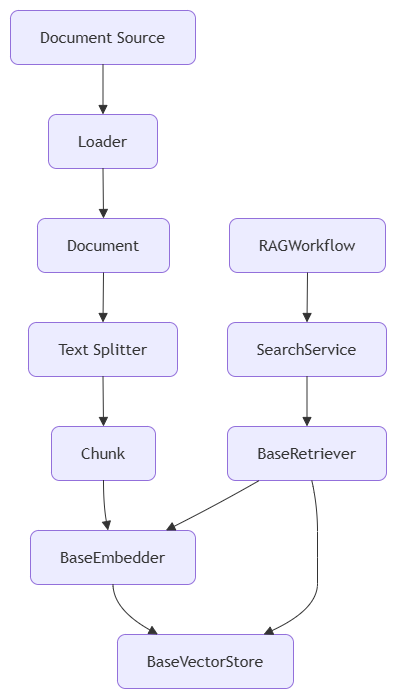

The diagram above was exported from draw.io. Its source (the exported page's mxGraphModel, read from the mxfile embedded in the PNG):
<mxGraphModel dx="1324" dy="1520" grid="1" gridSize="10" guides="1" tooltips="1" connect="1" arrows="1" fold="1" page="1" pageScale="1" pageWidth="827" pageHeight="1169" math="0" shadow="0">
  <root>
    <mxCell id="0" />
    <mxCell id="1" parent="0" />
    <UserObject label="" mermaidData="{&#10;  &quot;data&quot;: &quot;flowchart TD\n\nSource[Document Source]\n\nLoader[Loader]\n\nDocument[Document]\n\nChunker[Text Splitter]\n\nChunk[Chunk]\n\nEmbedder[BaseEmbedder]\n\nVectorStore[BaseVectorStore]\n\nRetriever[BaseRetriever]\n\nSearch[SearchService]\n\nWorkflow[RAGWorkflow]\n\nSource --&gt; Loader\nLoader --&gt; Document\nDocument --&gt; Chunker\nChunker --&gt; Chunk\nChunk --&gt; Embedder\nEmbedder --&gt; VectorStore\n\nWorkflow --&gt; Search\nSearch --&gt; Retriever\nRetriever --&gt; Embedder\nRetriever --&gt; VectorStore&quot;,&#10;  &quot;config&quot;: null&#10;}" id="_CIS97EtbWJAc1K7_11d-114">
      <mxCell connectable="0" parent="1" style="group;transparentBounds=1;editIcon=1;lockedGroup=0;groupPadding=10;rounded=1;" vertex="1">
        <mxGeometry as="geometry" />
      </mxCell>
    </UserObject>
    <UserObject label="Document Source" mermaidId="n:Source" mermaidBaseStyle="html=1;whiteSpace=wrap;strokeWidth=1;fillColor=light-dark(#ECECFF,#1f2020);strokeColor=light-dark(#9370DB,#cccccc);fontColor=light-dark(#333333,#cccccc);fontFamily=Trebuchet MS,Verdana,Arial,sans-serif;fontSize=16;" mermaidBaseValue="Document Source" id="_CIS97EtbWJAc1K7_11d-115">
      <mxCell parent="_CIS97EtbWJAc1K7_11d-114" style="html=1;whiteSpace=wrap;strokeWidth=1;fillColor=light-dark(#ECECFF,#1f2020);strokeColor=light-dark(#9370DB,#cccccc);fontColor=light-dark(#333333,#cccccc);fontFamily=Trebuchet MS,Verdana,Arial,sans-serif;fontSize=16;rounded=1;" vertex="1">
        <mxGeometry height="54" width="185" x="30" y="30" as="geometry" />
      </mxCell>
    </UserObject>
    <UserObject label="Loader" mermaidId="n:Loader" mermaidBaseStyle="html=1;whiteSpace=wrap;strokeWidth=1;fillColor=light-dark(#ECECFF,#1f2020);strokeColor=light-dark(#9370DB,#cccccc);fontColor=light-dark(#333333,#cccccc);fontFamily=Trebuchet MS,Verdana,Arial,sans-serif;fontSize=16;" mermaidBaseValue="Loader" id="_CIS97EtbWJAc1K7_11d-116">
      <mxCell parent="_CIS97EtbWJAc1K7_11d-114" style="html=1;whiteSpace=wrap;strokeWidth=1;fillColor=light-dark(#ECECFF,#1f2020);strokeColor=light-dark(#9370DB,#cccccc);fontColor=light-dark(#333333,#cccccc);fontFamily=Trebuchet MS,Verdana,Arial,sans-serif;fontSize=16;rounded=1;" vertex="1">
        <mxGeometry height="54" width="109" x="68" y="134" as="geometry" />
      </mxCell>
    </UserObject>
    <UserObject label="Document" mermaidId="n:Document" mermaidBaseStyle="html=1;whiteSpace=wrap;strokeWidth=1;fillColor=light-dark(#ECECFF,#1f2020);strokeColor=light-dark(#9370DB,#cccccc);fontColor=light-dark(#333333,#cccccc);fontFamily=Trebuchet MS,Verdana,Arial,sans-serif;fontSize=16;" mermaidBaseValue="Document" id="_CIS97EtbWJAc1K7_11d-117">
      <mxCell parent="_CIS97EtbWJAc1K7_11d-114" style="html=1;whiteSpace=wrap;strokeWidth=1;fillColor=light-dark(#ECECFF,#1f2020);strokeColor=light-dark(#9370DB,#cccccc);fontColor=light-dark(#333333,#cccccc);fontFamily=Trebuchet MS,Verdana,Arial,sans-serif;fontSize=16;rounded=1;" vertex="1">
        <mxGeometry height="54" width="132" x="57" y="238" as="geometry" />
      </mxCell>
    </UserObject>
    <UserObject label="Text Splitter" mermaidId="n:Chunker" mermaidBaseStyle="html=1;whiteSpace=wrap;strokeWidth=1;fillColor=light-dark(#ECECFF,#1f2020);strokeColor=light-dark(#9370DB,#cccccc);fontColor=light-dark(#333333,#cccccc);fontFamily=Trebuchet MS,Verdana,Arial,sans-serif;fontSize=16;" mermaidBaseValue="Text Splitter" id="_CIS97EtbWJAc1K7_11d-118">
      <mxCell parent="_CIS97EtbWJAc1K7_11d-114" style="html=1;whiteSpace=wrap;strokeWidth=1;fillColor=light-dark(#ECECFF,#1f2020);strokeColor=light-dark(#9370DB,#cccccc);fontColor=light-dark(#333333,#cccccc);fontFamily=Trebuchet MS,Verdana,Arial,sans-serif;fontSize=16;rounded=1;" vertex="1">
        <mxGeometry height="54" width="149" x="48" y="342" as="geometry" />
      </mxCell>
    </UserObject>
    <UserObject label="Chunk" mermaidId="n:Chunk" mermaidBaseStyle="html=1;whiteSpace=wrap;strokeWidth=1;fillColor=light-dark(#ECECFF,#1f2020);strokeColor=light-dark(#9370DB,#cccccc);fontColor=light-dark(#333333,#cccccc);fontFamily=Trebuchet MS,Verdana,Arial,sans-serif;fontSize=16;" mermaidBaseValue="Chunk" id="_CIS97EtbWJAc1K7_11d-119">
      <mxCell parent="_CIS97EtbWJAc1K7_11d-114" style="html=1;whiteSpace=wrap;strokeWidth=1;fillColor=light-dark(#ECECFF,#1f2020);strokeColor=light-dark(#9370DB,#cccccc);fontColor=light-dark(#333333,#cccccc);fontFamily=Trebuchet MS,Verdana,Arial,sans-serif;fontSize=16;rounded=1;" vertex="1">
        <mxGeometry height="54" width="104" x="71" y="446" as="geometry" />
      </mxCell>
    </UserObject>
    <UserObject label="BaseEmbedder" mermaidId="n:Embedder" mermaidBaseStyle="html=1;whiteSpace=wrap;strokeWidth=1;fillColor=light-dark(#ECECFF,#1f2020);strokeColor=light-dark(#9370DB,#cccccc);fontColor=light-dark(#333333,#cccccc);fontFamily=Trebuchet MS,Verdana,Arial,sans-serif;fontSize=16;" mermaidBaseValue="BaseEmbedder" id="_CIS97EtbWJAc1K7_11d-120">
      <mxCell parent="_CIS97EtbWJAc1K7_11d-114" style="html=1;whiteSpace=wrap;strokeWidth=1;fillColor=light-dark(#ECECFF,#1f2020);strokeColor=light-dark(#9370DB,#cccccc);fontColor=light-dark(#333333,#cccccc);fontFamily=Trebuchet MS,Verdana,Arial,sans-serif;fontSize=16;rounded=1;" vertex="1">
        <mxGeometry height="54" width="165" x="50" y="550" as="geometry" />
      </mxCell>
    </UserObject>
    <UserObject label="BaseVectorStore" mermaidId="n:VectorStore" mermaidBaseStyle="html=1;whiteSpace=wrap;strokeWidth=1;fillColor=light-dark(#ECECFF,#1f2020);strokeColor=light-dark(#9370DB,#cccccc);fontColor=light-dark(#333333,#cccccc);fontFamily=Trebuchet MS,Verdana,Arial,sans-serif;fontSize=16;" mermaidBaseValue="BaseVectorStore" id="_CIS97EtbWJAc1K7_11d-121">
      <mxCell parent="_CIS97EtbWJAc1K7_11d-114" style="html=1;whiteSpace=wrap;strokeWidth=1;fillColor=light-dark(#ECECFF,#1f2020);strokeColor=light-dark(#9370DB,#cccccc);fontColor=light-dark(#333333,#cccccc);fontFamily=Trebuchet MS,Verdana,Arial,sans-serif;fontSize=16;rounded=1;" vertex="1">
        <mxGeometry height="54" width="176" x="137" y="654" as="geometry" />
      </mxCell>
    </UserObject>
    <UserObject label="BaseRetriever" mermaidId="n:Retriever" mermaidBaseStyle="html=1;whiteSpace=wrap;strokeWidth=1;fillColor=light-dark(#ECECFF,#1f2020);strokeColor=light-dark(#9370DB,#cccccc);fontColor=light-dark(#333333,#cccccc);fontFamily=Trebuchet MS,Verdana,Arial,sans-serif;fontSize=16;" mermaidBaseValue="BaseRetriever" id="_CIS97EtbWJAc1K7_11d-122">
      <mxCell parent="_CIS97EtbWJAc1K7_11d-114" style="html=1;whiteSpace=wrap;strokeWidth=1;fillColor=light-dark(#ECECFF,#1f2020);strokeColor=light-dark(#9370DB,#cccccc);fontColor=light-dark(#333333,#cccccc);fontFamily=Trebuchet MS,Verdana,Arial,sans-serif;fontSize=16;rounded=1;" vertex="1">
        <mxGeometry height="54" width="159" x="247" y="446" as="geometry" />
      </mxCell>
    </UserObject>
    <UserObject label="SearchService" mermaidId="n:Search" mermaidBaseStyle="html=1;whiteSpace=wrap;strokeWidth=1;fillColor=light-dark(#ECECFF,#1f2020);strokeColor=light-dark(#9370DB,#cccccc);fontColor=light-dark(#333333,#cccccc);fontFamily=Trebuchet MS,Verdana,Arial,sans-serif;fontSize=16;" mermaidBaseValue="SearchService" id="_CIS97EtbWJAc1K7_11d-123">
      <mxCell parent="_CIS97EtbWJAc1K7_11d-114" style="html=1;whiteSpace=wrap;strokeWidth=1;fillColor=light-dark(#ECECFF,#1f2020);strokeColor=light-dark(#9370DB,#cccccc);fontColor=light-dark(#333333,#cccccc);fontFamily=Trebuchet MS,Verdana,Arial,sans-serif;fontSize=16;rounded=1;" vertex="1">
        <mxGeometry height="54" width="159" x="247" y="342" as="geometry" />
      </mxCell>
    </UserObject>
    <UserObject label="RAGWorkflow" mermaidId="n:Workflow" mermaidBaseStyle="html=1;whiteSpace=wrap;strokeWidth=1;fillColor=light-dark(#ECECFF,#1f2020);strokeColor=light-dark(#9370DB,#cccccc);fontColor=light-dark(#333333,#cccccc);fontFamily=Trebuchet MS,Verdana,Arial,sans-serif;fontSize=16;" mermaidBaseValue="RAGWorkflow" id="_CIS97EtbWJAc1K7_11d-124">
      <mxCell parent="_CIS97EtbWJAc1K7_11d-114" style="html=1;whiteSpace=wrap;strokeWidth=1;fillColor=light-dark(#ECECFF,#1f2020);strokeColor=light-dark(#9370DB,#cccccc);fontColor=light-dark(#333333,#cccccc);fontFamily=Trebuchet MS,Verdana,Arial,sans-serif;fontSize=16;rounded=1;" vertex="1">
        <mxGeometry height="54" width="156" x="249" y="238" as="geometry" />
      </mxCell>
    </UserObject>
    <UserObject label="" mermaidId="e:Source-&gt;Loader#0" mermaidBaseStyle="curved=1;startArrow=none;endArrow=block;endSize=7;strokeColor=light-dark(#333333,#cccccc);exitX=0.5;exitY=1;entryX=0.5;entryY=0;" mermaidBaseValue="" id="_CIS97EtbWJAc1K7_11d-125">
      <mxCell edge="1" parent="_CIS97EtbWJAc1K7_11d-114" source="_CIS97EtbWJAc1K7_11d-115" style="curved=1;startArrow=none;endArrow=block;endSize=7;strokeColor=light-dark(#333333,#cccccc);exitX=0.5;exitY=1;entryX=0.5;entryY=0;rounded=1;" target="_CIS97EtbWJAc1K7_11d-116">
        <mxGeometry relative="1" as="geometry">
          <Array as="points" />
        </mxGeometry>
      </mxCell>
    </UserObject>
    <UserObject label="" mermaidId="e:Loader-&gt;Document#0" mermaidBaseStyle="curved=1;startArrow=none;endArrow=block;endSize=7;strokeColor=light-dark(#333333,#cccccc);exitX=0.5;exitY=1;entryX=0.5;entryY=0;" mermaidBaseValue="" id="_CIS97EtbWJAc1K7_11d-126">
      <mxCell edge="1" parent="_CIS97EtbWJAc1K7_11d-114" source="_CIS97EtbWJAc1K7_11d-116" style="curved=1;startArrow=none;endArrow=block;endSize=7;strokeColor=light-dark(#333333,#cccccc);exitX=0.5;exitY=1;entryX=0.5;entryY=0;rounded=1;" target="_CIS97EtbWJAc1K7_11d-117">
        <mxGeometry relative="1" as="geometry">
          <Array as="points" />
        </mxGeometry>
      </mxCell>
    </UserObject>
    <UserObject label="" mermaidId="e:Document-&gt;Chunker#0" mermaidBaseStyle="curved=1;startArrow=none;endArrow=block;endSize=7;strokeColor=light-dark(#333333,#cccccc);exitX=0.5;exitY=1;entryX=0.5;entryY=0;" mermaidBaseValue="" id="_CIS97EtbWJAc1K7_11d-127">
      <mxCell edge="1" parent="_CIS97EtbWJAc1K7_11d-114" source="_CIS97EtbWJAc1K7_11d-117" style="curved=1;startArrow=none;endArrow=block;endSize=7;strokeColor=light-dark(#333333,#cccccc);exitX=0.5;exitY=1;entryX=0.5;entryY=0;rounded=1;" target="_CIS97EtbWJAc1K7_11d-118">
        <mxGeometry relative="1" as="geometry">
          <Array as="points" />
        </mxGeometry>
      </mxCell>
    </UserObject>
    <UserObject label="" mermaidId="e:Chunker-&gt;Chunk#0" mermaidBaseStyle="curved=1;startArrow=none;endArrow=block;endSize=7;strokeColor=light-dark(#333333,#cccccc);exitX=0.5;exitY=1;entryX=0.5;entryY=0;" mermaidBaseValue="" id="_CIS97EtbWJAc1K7_11d-128">
      <mxCell edge="1" parent="_CIS97EtbWJAc1K7_11d-114" source="_CIS97EtbWJAc1K7_11d-118" style="curved=1;startArrow=none;endArrow=block;endSize=7;strokeColor=light-dark(#333333,#cccccc);exitX=0.5;exitY=1;entryX=0.5;entryY=0;rounded=1;" target="_CIS97EtbWJAc1K7_11d-119">
        <mxGeometry relative="1" as="geometry">
          <Array as="points" />
        </mxGeometry>
      </mxCell>
    </UserObject>
    <UserObject label="" mermaidId="e:Chunk-&gt;Embedder#0" mermaidBaseStyle="curved=1;startArrow=none;endArrow=block;endSize=7;strokeColor=light-dark(#333333,#cccccc);exitX=0.5;exitY=1;entryX=0.47;entryY=0;" mermaidBaseValue="" id="_CIS97EtbWJAc1K7_11d-129">
      <mxCell edge="1" parent="_CIS97EtbWJAc1K7_11d-114" source="_CIS97EtbWJAc1K7_11d-119" style="curved=1;startArrow=none;endArrow=block;endSize=7;strokeColor=light-dark(#333333,#cccccc);exitX=0.5;exitY=1;entryX=0.47;entryY=0;rounded=1;" target="_CIS97EtbWJAc1K7_11d-120">
        <mxGeometry relative="1" as="geometry">
          <Array as="points">
            <mxPoint x="123" y="525" />
          </Array>
        </mxGeometry>
      </mxCell>
    </UserObject>
    <UserObject label="" mermaidId="e:Embedder-&gt;VectorStore#0" mermaidBaseStyle="curved=1;startArrow=none;endArrow=block;endSize=7;strokeColor=light-dark(#333333,#cccccc);exitX=0.5;exitY=1;entryX=0.23;entryY=0;" mermaidBaseValue="" id="_CIS97EtbWJAc1K7_11d-130">
      <mxCell edge="1" parent="_CIS97EtbWJAc1K7_11d-114" source="_CIS97EtbWJAc1K7_11d-120" style="curved=1;startArrow=none;endArrow=block;endSize=7;strokeColor=light-dark(#333333,#cccccc);exitX=0.5;exitY=1;entryX=0.23;entryY=0;rounded=1;" target="_CIS97EtbWJAc1K7_11d-121">
        <mxGeometry relative="1" as="geometry">
          <Array as="points">
            <mxPoint x="133" y="629" />
          </Array>
        </mxGeometry>
      </mxCell>
    </UserObject>
    <UserObject label="" mermaidId="e:Workflow-&gt;Search#0" mermaidBaseStyle="curved=1;startArrow=none;endArrow=block;endSize=7;strokeColor=light-dark(#333333,#cccccc);exitX=0.5;exitY=1;entryX=0.5;entryY=0;" mermaidBaseValue="" id="_CIS97EtbWJAc1K7_11d-131">
      <mxCell edge="1" parent="_CIS97EtbWJAc1K7_11d-114" source="_CIS97EtbWJAc1K7_11d-124" style="curved=1;startArrow=none;endArrow=block;endSize=7;strokeColor=light-dark(#333333,#cccccc);exitX=0.5;exitY=1;entryX=0.5;entryY=0;rounded=1;" target="_CIS97EtbWJAc1K7_11d-123">
        <mxGeometry relative="1" as="geometry">
          <Array as="points" />
        </mxGeometry>
      </mxCell>
    </UserObject>
    <UserObject label="" mermaidId="e:Search-&gt;Retriever#0" mermaidBaseStyle="curved=1;startArrow=none;endArrow=block;endSize=7;strokeColor=light-dark(#333333,#cccccc);exitX=0.5;exitY=1;entryX=0.5;entryY=0;" mermaidBaseValue="" id="_CIS97EtbWJAc1K7_11d-132">
      <mxCell edge="1" parent="_CIS97EtbWJAc1K7_11d-114" source="_CIS97EtbWJAc1K7_11d-123" style="curved=1;startArrow=none;endArrow=block;endSize=7;strokeColor=light-dark(#333333,#cccccc);exitX=0.5;exitY=1;entryX=0.5;entryY=0;rounded=1;" target="_CIS97EtbWJAc1K7_11d-122">
        <mxGeometry relative="1" as="geometry">
          <Array as="points" />
        </mxGeometry>
      </mxCell>
    </UserObject>
    <UserObject label="" mermaidId="e:Retriever-&gt;Embedder#0" mermaidBaseStyle="curved=1;startArrow=none;endArrow=block;endSize=7;strokeColor=light-dark(#333333,#cccccc);exitX=0.2;exitY=1;entryX=0.82;entryY=0;" mermaidBaseValue="" id="_CIS97EtbWJAc1K7_11d-133">
      <mxCell edge="1" parent="_CIS97EtbWJAc1K7_11d-114" source="_CIS97EtbWJAc1K7_11d-122" style="curved=1;startArrow=none;endArrow=block;endSize=7;strokeColor=light-dark(#333333,#cccccc);exitX=0.2;exitY=1;entryX=0.82;entryY=0;rounded=1;" target="_CIS97EtbWJAc1K7_11d-120">
        <mxGeometry relative="1" as="geometry">
          <Array as="points">
            <mxPoint x="235" y="525" />
          </Array>
        </mxGeometry>
      </mxCell>
    </UserObject>
    <UserObject label="" mermaidId="e:Retriever-&gt;VectorStore#0" mermaidBaseStyle="curved=1;startArrow=none;endArrow=block;endSize=7;strokeColor=light-dark(#333333,#cccccc);exitX=0.53;exitY=1;entryX=0.83;entryY=0;" mermaidBaseValue="" id="_CIS97EtbWJAc1K7_11d-134">
      <mxCell edge="1" parent="_CIS97EtbWJAc1K7_11d-114" source="_CIS97EtbWJAc1K7_11d-122" style="curved=1;startArrow=none;endArrow=block;endSize=7;strokeColor=light-dark(#333333,#cccccc);exitX=0.53;exitY=1;entryX=0.83;entryY=0;rounded=1;" target="_CIS97EtbWJAc1K7_11d-121">
        <mxGeometry relative="1" as="geometry">
          <Array as="points">
            <mxPoint x="337" y="525" />
            <mxPoint x="337" y="577" />
            <mxPoint x="337" y="629" />
          </Array>
        </mxGeometry>
      </mxCell>
    </UserObject>
  </root>
</mxGraphModel>